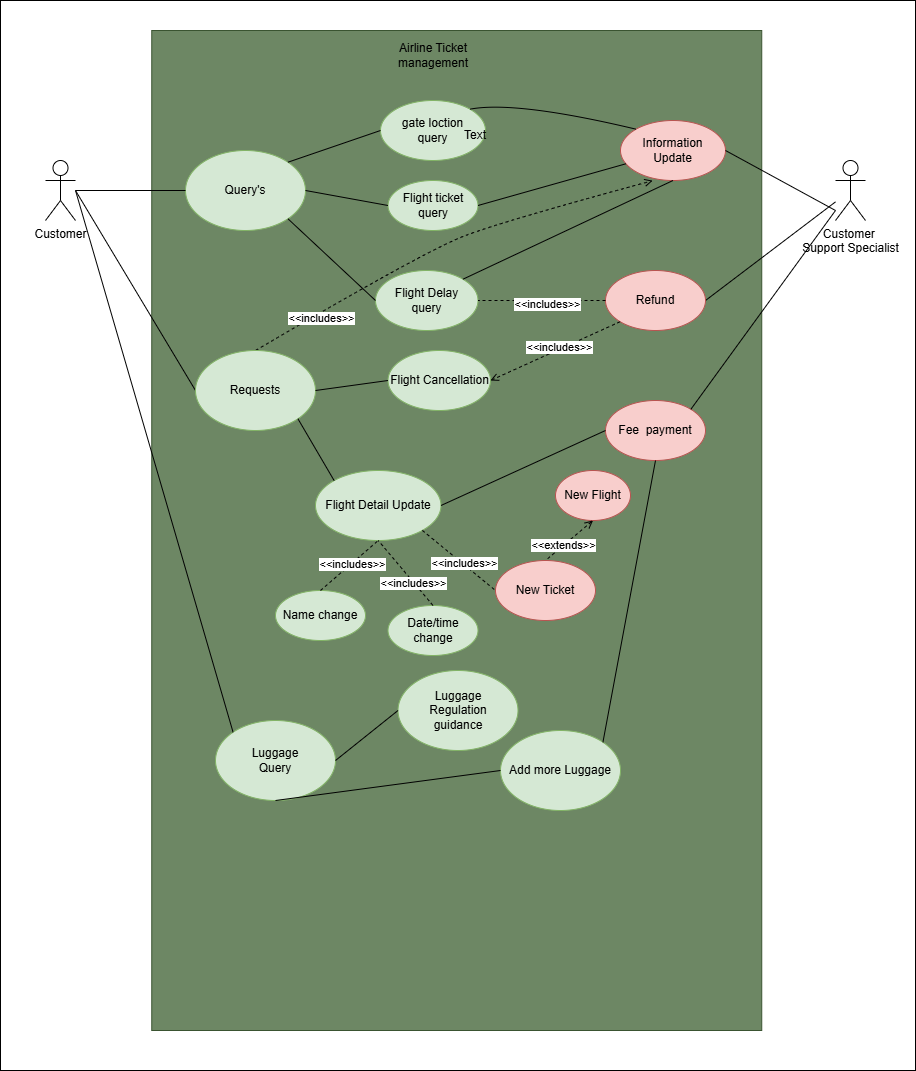

The diagram above was exported from draw.io. Its source (the exported page's mxGraphModel, read from the mxfile embedded in the PNG):
<mxGraphModel dx="874" dy="1663" grid="1" gridSize="10" guides="1" tooltips="1" connect="1" arrows="1" fold="1" page="1" pageScale="1" pageWidth="850" pageHeight="1100" math="0" shadow="0">
  <root>
    <mxCell id="0" />
    <mxCell id="1" parent="0" />
    <mxCell id="YvsCt8MaSUw-SsX8eenD-76" value="" style="rounded=0;whiteSpace=wrap;html=1;" parent="1" vertex="1">
      <mxGeometry x="45" y="-80" width="915" height="1070" as="geometry" />
    </mxCell>
    <mxCell id="YvsCt8MaSUw-SsX8eenD-75" value="" style="rounded=0;whiteSpace=wrap;html=1;fillColor=#6d8764;fontColor=#ffffff;strokeColor=#3A5431;" parent="1" vertex="1">
      <mxGeometry x="196.25" y="-50" width="610" height="1000" as="geometry" />
    </mxCell>
    <mxCell id="YvsCt8MaSUw-SsX8eenD-52" value="" style="endArrow=open;dashed=1;html=1;rounded=0;entryX=0.306;entryY=1.003;entryDx=0;entryDy=0;entryPerimeter=0;exitX=0.5;exitY=0;exitDx=0;exitDy=0;curved=1;endFill=0;" parent="1" source="YvsCt8MaSUw-SsX8eenD-49" target="YvsCt8MaSUw-SsX8eenD-21" edge="1">
      <mxGeometry width="50" height="50" relative="1" as="geometry">
        <mxPoint x="360" y="230" as="sourcePoint" />
        <mxPoint x="410" y="180" as="targetPoint" />
        <Array as="points">
          <mxPoint x="470" y="170" />
          <mxPoint x="550" y="140" />
        </Array>
      </mxGeometry>
    </mxCell>
    <mxCell id="YvsCt8MaSUw-SsX8eenD-53" value="&amp;lt;&amp;lt;includes&amp;gt;&amp;gt;" style="edgeLabel;html=1;align=center;verticalAlign=middle;resizable=0;points=[];" parent="YvsCt8MaSUw-SsX8eenD-52" vertex="1" connectable="0">
      <mxGeometry x="-0.7236" y="-2" relative="1" as="geometry">
        <mxPoint x="13" y="-4" as="offset" />
      </mxGeometry>
    </mxCell>
    <mxCell id="YvsCt8MaSUw-SsX8eenD-2" value="Customer" style="shape=umlActor;verticalLabelPosition=bottom;verticalAlign=top;html=1;outlineConnect=0;" parent="1" vertex="1">
      <mxGeometry x="90" y="80" width="30" height="60" as="geometry" />
    </mxCell>
    <mxCell id="YvsCt8MaSUw-SsX8eenD-3" value="Customer&amp;nbsp;&lt;div&gt;Support Specialist&lt;/div&gt;" style="shape=umlActor;verticalLabelPosition=bottom;verticalAlign=top;html=1;outlineConnect=0;" parent="1" vertex="1">
      <mxGeometry x="880" y="80" width="30" height="60" as="geometry" />
    </mxCell>
    <mxCell id="YvsCt8MaSUw-SsX8eenD-6" value="&lt;div&gt;Query's&lt;/div&gt;" style="ellipse;whiteSpace=wrap;html=1;fillColor=#d5e8d4;strokeColor=#82b366;" parent="1" vertex="1">
      <mxGeometry x="230" y="70" width="120" height="80" as="geometry" />
    </mxCell>
    <mxCell id="YvsCt8MaSUw-SsX8eenD-7" value="" style="endArrow=none;html=1;rounded=0;entryX=0;entryY=0.5;entryDx=0;entryDy=0;" parent="1" source="YvsCt8MaSUw-SsX8eenD-2" target="YvsCt8MaSUw-SsX8eenD-6" edge="1">
      <mxGeometry width="50" height="50" relative="1" as="geometry">
        <mxPoint x="400" y="320" as="sourcePoint" />
        <mxPoint x="450" y="270" as="targetPoint" />
      </mxGeometry>
    </mxCell>
    <mxCell id="YvsCt8MaSUw-SsX8eenD-8" value="Luggage&lt;div&gt;Query&lt;/div&gt;" style="ellipse;whiteSpace=wrap;html=1;fillColor=#d5e8d4;strokeColor=#82b366;" parent="1" vertex="1">
      <mxGeometry x="260" y="640" width="120" height="80" as="geometry" />
    </mxCell>
    <mxCell id="YvsCt8MaSUw-SsX8eenD-11" value="gate loction&lt;div&gt;query&lt;/div&gt;" style="ellipse;whiteSpace=wrap;html=1;fillColor=#d5e8d4;strokeColor=#82b366;" parent="1" vertex="1">
      <mxGeometry x="425" y="20" width="105" height="60" as="geometry" />
    </mxCell>
    <mxCell id="YvsCt8MaSUw-SsX8eenD-12" value="Flight ticket&lt;div&gt;query&lt;/div&gt;" style="ellipse;whiteSpace=wrap;html=1;fillColor=#d5e8d4;strokeColor=#82b366;" parent="1" vertex="1">
      <mxGeometry x="432.5" y="100" width="90" height="50" as="geometry" />
    </mxCell>
    <mxCell id="YvsCt8MaSUw-SsX8eenD-13" value="Name change" style="ellipse;whiteSpace=wrap;html=1;fillColor=#d5e8d4;strokeColor=#82b366;" parent="1" vertex="1">
      <mxGeometry x="320" y="510" width="90" height="50" as="geometry" />
    </mxCell>
    <mxCell id="YvsCt8MaSUw-SsX8eenD-14" value="Flight Detail Update" style="ellipse;whiteSpace=wrap;html=1;fillColor=#d5e8d4;strokeColor=#82b366;" parent="1" vertex="1">
      <mxGeometry x="360" y="390" width="125.5" height="70" as="geometry" />
    </mxCell>
    <mxCell id="YvsCt8MaSUw-SsX8eenD-15" value="" style="endArrow=none;html=1;rounded=0;exitX=1;exitY=0;exitDx=0;exitDy=0;entryX=0;entryY=0.5;entryDx=0;entryDy=0;" parent="1" source="YvsCt8MaSUw-SsX8eenD-6" target="YvsCt8MaSUw-SsX8eenD-11" edge="1">
      <mxGeometry width="50" height="50" relative="1" as="geometry">
        <mxPoint x="400" y="320" as="sourcePoint" />
        <mxPoint x="450" y="270" as="targetPoint" />
      </mxGeometry>
    </mxCell>
    <mxCell id="YvsCt8MaSUw-SsX8eenD-16" value="" style="endArrow=none;html=1;rounded=0;exitX=1;exitY=0.5;exitDx=0;exitDy=0;entryX=0;entryY=0.5;entryDx=0;entryDy=0;" parent="1" source="YvsCt8MaSUw-SsX8eenD-6" target="YvsCt8MaSUw-SsX8eenD-12" edge="1">
      <mxGeometry width="50" height="50" relative="1" as="geometry">
        <mxPoint x="400" y="320" as="sourcePoint" />
        <mxPoint x="450" y="270" as="targetPoint" />
      </mxGeometry>
    </mxCell>
    <mxCell id="YvsCt8MaSUw-SsX8eenD-17" value="Flight Delay&lt;div&gt;query&lt;/div&gt;" style="ellipse;whiteSpace=wrap;html=1;fillColor=#d5e8d4;strokeColor=#82b366;" parent="1" vertex="1">
      <mxGeometry x="420" y="190" width="102.5" height="60" as="geometry" />
    </mxCell>
    <mxCell id="YvsCt8MaSUw-SsX8eenD-18" value="" style="endArrow=none;html=1;rounded=0;exitX=1;exitY=1;exitDx=0;exitDy=0;entryX=0;entryY=0.5;entryDx=0;entryDy=0;" parent="1" source="YvsCt8MaSUw-SsX8eenD-6" target="YvsCt8MaSUw-SsX8eenD-17" edge="1">
      <mxGeometry width="50" height="50" relative="1" as="geometry">
        <mxPoint x="400" y="220" as="sourcePoint" />
        <mxPoint x="450" y="170" as="targetPoint" />
      </mxGeometry>
    </mxCell>
    <mxCell id="YvsCt8MaSUw-SsX8eenD-21" value="Information&lt;div&gt;Update&lt;/div&gt;" style="ellipse;whiteSpace=wrap;html=1;fillColor=#f8cecc;strokeColor=#b85450;" parent="1" vertex="1">
      <mxGeometry x="665" y="40" width="105" height="60" as="geometry" />
    </mxCell>
    <mxCell id="YvsCt8MaSUw-SsX8eenD-22" value="" style="endArrow=none;html=1;rounded=0;exitX=1;exitY=0.5;exitDx=0;exitDy=0;" parent="1" source="YvsCt8MaSUw-SsX8eenD-21" edge="1">
      <mxGeometry width="50" height="50" relative="1" as="geometry">
        <mxPoint x="580" y="200" as="sourcePoint" />
        <mxPoint x="880" y="130" as="targetPoint" />
      </mxGeometry>
    </mxCell>
    <mxCell id="YvsCt8MaSUw-SsX8eenD-24" value="" style="endArrow=none;html=1;rounded=0;exitX=1;exitY=0;exitDx=0;exitDy=0;entryX=0;entryY=0;entryDx=0;entryDy=0;curved=1;" parent="1" source="YvsCt8MaSUw-SsX8eenD-11" target="YvsCt8MaSUw-SsX8eenD-21" edge="1">
      <mxGeometry width="50" height="50" relative="1" as="geometry">
        <mxPoint x="533" y="135" as="sourcePoint" />
        <mxPoint x="628" y="100" as="targetPoint" />
        <Array as="points">
          <mxPoint x="560" y="20" />
        </Array>
      </mxGeometry>
    </mxCell>
    <mxCell id="YvsCt8MaSUw-SsX8eenD-25" value="New Ticket" style="ellipse;whiteSpace=wrap;html=1;fillColor=#f8cecc;strokeColor=#b85450;" parent="1" vertex="1">
      <mxGeometry x="540" y="480" width="100" height="60" as="geometry" />
    </mxCell>
    <mxCell id="YvsCt8MaSUw-SsX8eenD-28" value="" style="endArrow=none;html=1;rounded=0;exitX=1;exitY=0.5;exitDx=0;exitDy=0;" parent="1" source="YvsCt8MaSUw-SsX8eenD-37" target="YvsCt8MaSUw-SsX8eenD-3" edge="1">
      <mxGeometry width="50" height="50" relative="1" as="geometry">
        <mxPoint x="795.0000000000011" y="175" as="sourcePoint" />
        <mxPoint x="560" y="120" as="targetPoint" />
      </mxGeometry>
    </mxCell>
    <mxCell id="YvsCt8MaSUw-SsX8eenD-29" value="New Flight" style="ellipse;whiteSpace=wrap;html=1;fillColor=#f8cecc;strokeColor=#b85450;" parent="1" vertex="1">
      <mxGeometry x="600" y="390" width="75" height="50" as="geometry" />
    </mxCell>
    <mxCell id="YvsCt8MaSUw-SsX8eenD-32" value="" style="endArrow=none;dashed=1;html=1;rounded=0;exitX=0.5;exitY=1;exitDx=0;exitDy=0;entryX=0.5;entryY=0;entryDx=0;entryDy=0;endFill=1;startArrow=open;startFill=0;" parent="1" source="YvsCt8MaSUw-SsX8eenD-29" target="YvsCt8MaSUw-SsX8eenD-25" edge="1">
      <mxGeometry width="50" height="50" relative="1" as="geometry">
        <mxPoint x="510" y="170" as="sourcePoint" />
        <mxPoint x="560" y="120" as="targetPoint" />
      </mxGeometry>
    </mxCell>
    <mxCell id="YvsCt8MaSUw-SsX8eenD-66" value="&amp;lt;&amp;lt;extends&amp;gt;&amp;gt;" style="edgeLabel;html=1;align=center;verticalAlign=middle;resizable=0;points=[];" parent="YvsCt8MaSUw-SsX8eenD-32" vertex="1" connectable="0">
      <mxGeometry x="0.2587" y="-1" relative="1" as="geometry">
        <mxPoint as="offset" />
      </mxGeometry>
    </mxCell>
    <mxCell id="YvsCt8MaSUw-SsX8eenD-34" value="" style="endArrow=none;html=1;rounded=0;exitX=1;exitY=0;exitDx=0;exitDy=0;entryX=0.5;entryY=1;entryDx=0;entryDy=0;" parent="1" source="YvsCt8MaSUw-SsX8eenD-17" target="YvsCt8MaSUw-SsX8eenD-21" edge="1">
      <mxGeometry width="50" height="50" relative="1" as="geometry">
        <mxPoint x="540" y="164" as="sourcePoint" />
        <mxPoint x="622" y="120" as="targetPoint" />
      </mxGeometry>
    </mxCell>
    <mxCell id="YvsCt8MaSUw-SsX8eenD-37" value="Refund" style="ellipse;whiteSpace=wrap;html=1;fillColor=#f8cecc;strokeColor=#b85450;" parent="1" vertex="1">
      <mxGeometry x="650" y="190" width="100" height="60" as="geometry" />
    </mxCell>
    <mxCell id="YvsCt8MaSUw-SsX8eenD-38" value="Flight Cancellation" style="ellipse;whiteSpace=wrap;html=1;fillColor=#d5e8d4;strokeColor=#82b366;" parent="1" vertex="1">
      <mxGeometry x="432.5" y="270" width="102.5" height="60" as="geometry" />
    </mxCell>
    <mxCell id="YvsCt8MaSUw-SsX8eenD-41" value="" style="endArrow=none;html=1;rounded=0;exitX=1;exitY=0.5;exitDx=0;exitDy=0;" parent="1" source="YvsCt8MaSUw-SsX8eenD-12" target="YvsCt8MaSUw-SsX8eenD-21" edge="1">
      <mxGeometry width="50" height="50" relative="1" as="geometry">
        <mxPoint x="510" y="250" as="sourcePoint" />
        <mxPoint x="560" y="200" as="targetPoint" />
      </mxGeometry>
    </mxCell>
    <mxCell id="YvsCt8MaSUw-SsX8eenD-43" value="" style="endArrow=none;dashed=1;html=1;rounded=0;exitX=0;exitY=0.5;exitDx=0;exitDy=0;entryX=1;entryY=0.5;entryDx=0;entryDy=0;" parent="1" source="YvsCt8MaSUw-SsX8eenD-37" target="YvsCt8MaSUw-SsX8eenD-17" edge="1">
      <mxGeometry width="50" height="50" relative="1" as="geometry">
        <mxPoint x="510" y="250" as="sourcePoint" />
        <mxPoint x="560" y="200" as="targetPoint" />
      </mxGeometry>
    </mxCell>
    <mxCell id="YvsCt8MaSUw-SsX8eenD-44" value="&amp;lt;&amp;lt;includes&amp;gt;&amp;gt;" style="edgeLabel;html=1;align=center;verticalAlign=middle;resizable=0;points=[];" parent="YvsCt8MaSUw-SsX8eenD-43" vertex="1" connectable="0">
      <mxGeometry x="-0.3313" y="1" relative="1" as="geometry">
        <mxPoint x="-16" y="2" as="offset" />
      </mxGeometry>
    </mxCell>
    <mxCell id="YvsCt8MaSUw-SsX8eenD-45" value="" style="endArrow=open;dashed=1;html=1;rounded=0;exitX=0;exitY=1;exitDx=0;exitDy=0;entryX=1;entryY=0.5;entryDx=0;entryDy=0;endFill=0;startFill=0;startArrow=none;" parent="1" source="YvsCt8MaSUw-SsX8eenD-37" target="YvsCt8MaSUw-SsX8eenD-38" edge="1">
      <mxGeometry width="50" height="50" relative="1" as="geometry">
        <mxPoint x="641" y="290" as="sourcePoint" />
        <mxPoint x="530" y="280" as="targetPoint" />
      </mxGeometry>
    </mxCell>
    <mxCell id="YvsCt8MaSUw-SsX8eenD-61" value="&amp;lt;&amp;lt;includes&amp;gt;&amp;gt;" style="edgeLabel;html=1;align=center;verticalAlign=middle;resizable=0;points=[];" parent="YvsCt8MaSUw-SsX8eenD-45" vertex="1" connectable="0">
      <mxGeometry x="-0.0721" y="-2" relative="1" as="geometry">
        <mxPoint as="offset" />
      </mxGeometry>
    </mxCell>
    <mxCell id="YvsCt8MaSUw-SsX8eenD-48" value="" style="endArrow=none;html=1;rounded=0;entryX=0;entryY=0.5;entryDx=0;entryDy=0;" parent="1" target="YvsCt8MaSUw-SsX8eenD-49" edge="1">
      <mxGeometry width="50" height="50" relative="1" as="geometry">
        <mxPoint x="120" y="110" as="sourcePoint" />
        <mxPoint x="240.0000000000001" y="250" as="targetPoint" />
      </mxGeometry>
    </mxCell>
    <mxCell id="YvsCt8MaSUw-SsX8eenD-49" value="&lt;span style=&quot;background-color: transparent; color: light-dark(rgb(0, 0, 0), rgb(255, 255, 255));&quot;&gt;Requests&lt;/span&gt;" style="ellipse;whiteSpace=wrap;html=1;fillColor=#d5e8d4;strokeColor=#82b366;" parent="1" vertex="1">
      <mxGeometry x="240" y="270" width="120" height="80" as="geometry" />
    </mxCell>
    <mxCell id="YvsCt8MaSUw-SsX8eenD-51" value="" style="endArrow=none;html=1;rounded=0;exitX=1;exitY=0.5;exitDx=0;exitDy=0;entryX=0;entryY=0.5;entryDx=0;entryDy=0;" parent="1" source="YvsCt8MaSUw-SsX8eenD-49" target="YvsCt8MaSUw-SsX8eenD-38" edge="1">
      <mxGeometry width="50" height="50" relative="1" as="geometry">
        <mxPoint x="360" y="310" as="sourcePoint" />
        <mxPoint x="410" y="260" as="targetPoint" />
      </mxGeometry>
    </mxCell>
    <mxCell id="YvsCt8MaSUw-SsX8eenD-56" value="" style="endArrow=none;dashed=1;html=1;rounded=0;entryX=0.5;entryY=1;entryDx=0;entryDy=0;exitX=0.5;exitY=0;exitDx=0;exitDy=0;" parent="1" source="YvsCt8MaSUw-SsX8eenD-13" target="YvsCt8MaSUw-SsX8eenD-14" edge="1">
      <mxGeometry width="50" height="50" relative="1" as="geometry">
        <mxPoint x="715.5" y="310" as="sourcePoint" />
        <mxPoint x="765.5" y="260" as="targetPoint" />
      </mxGeometry>
    </mxCell>
    <mxCell id="YvsCt8MaSUw-SsX8eenD-57" value="&amp;lt;&amp;lt;includes&amp;gt;&amp;gt;" style="edgeLabel;html=1;align=center;verticalAlign=middle;resizable=0;points=[];" parent="YvsCt8MaSUw-SsX8eenD-56" vertex="1" connectable="0">
      <mxGeometry x="0.2617" relative="1" as="geometry">
        <mxPoint x="-5" y="5" as="offset" />
      </mxGeometry>
    </mxCell>
    <mxCell id="YvsCt8MaSUw-SsX8eenD-58" value="Date/time change" style="ellipse;whiteSpace=wrap;html=1;fillColor=#d5e8d4;strokeColor=#82b366;" parent="1" vertex="1">
      <mxGeometry x="432.5" y="525" width="90" height="50" as="geometry" />
    </mxCell>
    <mxCell id="YvsCt8MaSUw-SsX8eenD-59" value="" style="endArrow=none;dashed=1;html=1;rounded=0;entryX=0.5;entryY=1;entryDx=0;entryDy=0;exitX=0.5;exitY=0;exitDx=0;exitDy=0;" parent="1" source="YvsCt8MaSUw-SsX8eenD-58" target="YvsCt8MaSUw-SsX8eenD-14" edge="1">
      <mxGeometry width="50" height="50" relative="1" as="geometry">
        <mxPoint x="715.5" y="310" as="sourcePoint" />
        <mxPoint x="765.5" y="260" as="targetPoint" />
      </mxGeometry>
    </mxCell>
    <mxCell id="YvsCt8MaSUw-SsX8eenD-60" value="&amp;lt;&amp;lt;includes&amp;gt;&amp;gt;" style="edgeLabel;html=1;align=center;verticalAlign=middle;resizable=0;points=[];" parent="YvsCt8MaSUw-SsX8eenD-59" vertex="1" connectable="0">
      <mxGeometry x="-0.3024" relative="1" as="geometry">
        <mxPoint x="-1" as="offset" />
      </mxGeometry>
    </mxCell>
    <mxCell id="YvsCt8MaSUw-SsX8eenD-62" value="" style="endArrow=none;html=1;rounded=0;entryX=1;entryY=1;entryDx=0;entryDy=0;exitX=0;exitY=0;exitDx=0;exitDy=0;" parent="1" source="YvsCt8MaSUw-SsX8eenD-14" target="YvsCt8MaSUw-SsX8eenD-49" edge="1">
      <mxGeometry width="50" height="50" relative="1" as="geometry">
        <mxPoint x="490" y="430" as="sourcePoint" />
        <mxPoint x="540" y="380" as="targetPoint" />
      </mxGeometry>
    </mxCell>
    <mxCell id="YvsCt8MaSUw-SsX8eenD-63" value="Fee&amp;nbsp; payment" style="ellipse;whiteSpace=wrap;html=1;fillColor=#f8cecc;strokeColor=#b85450;" parent="1" vertex="1">
      <mxGeometry x="650" y="320" width="100" height="60" as="geometry" />
    </mxCell>
    <mxCell id="YvsCt8MaSUw-SsX8eenD-67" value="" style="endArrow=none;dashed=1;html=1;rounded=0;exitX=1;exitY=1;exitDx=0;exitDy=0;entryX=0;entryY=0.5;entryDx=0;entryDy=0;" parent="1" source="YvsCt8MaSUw-SsX8eenD-14" target="YvsCt8MaSUw-SsX8eenD-25" edge="1">
      <mxGeometry width="50" height="50" relative="1" as="geometry">
        <mxPoint x="490" y="430" as="sourcePoint" />
        <mxPoint x="540" y="380" as="targetPoint" />
      </mxGeometry>
    </mxCell>
    <mxCell id="YvsCt8MaSUw-SsX8eenD-68" value="&amp;lt;&amp;lt;includes&amp;gt;&amp;gt;" style="edgeLabel;html=1;align=center;verticalAlign=middle;resizable=0;points=[];" parent="YvsCt8MaSUw-SsX8eenD-67" vertex="1" connectable="0">
      <mxGeometry x="0.1295" y="1" relative="1" as="geometry">
        <mxPoint as="offset" />
      </mxGeometry>
    </mxCell>
    <mxCell id="YvsCt8MaSUw-SsX8eenD-69" value="" style="endArrow=none;html=1;rounded=0;exitX=1;exitY=0.5;exitDx=0;exitDy=0;entryX=0;entryY=0.5;entryDx=0;entryDy=0;" parent="1" source="YvsCt8MaSUw-SsX8eenD-14" target="YvsCt8MaSUw-SsX8eenD-63" edge="1">
      <mxGeometry width="50" height="50" relative="1" as="geometry">
        <mxPoint x="490" y="430" as="sourcePoint" />
        <mxPoint x="540" y="380" as="targetPoint" />
      </mxGeometry>
    </mxCell>
    <mxCell id="YvsCt8MaSUw-SsX8eenD-70" value="Add more Luggage" style="ellipse;whiteSpace=wrap;html=1;fillColor=#d5e8d4;strokeColor=#82b366;" parent="1" vertex="1">
      <mxGeometry x="545" y="650" width="120" height="80" as="geometry" />
    </mxCell>
    <mxCell id="YvsCt8MaSUw-SsX8eenD-73" value="" style="endArrow=none;html=1;rounded=0;entryX=0.5;entryY=1;entryDx=0;entryDy=0;exitX=1;exitY=0;exitDx=0;exitDy=0;" parent="1" source="YvsCt8MaSUw-SsX8eenD-70" target="YvsCt8MaSUw-SsX8eenD-63" edge="1">
      <mxGeometry width="50" height="50" relative="1" as="geometry">
        <mxPoint x="490" y="640" as="sourcePoint" />
        <mxPoint x="540" y="590" as="targetPoint" />
      </mxGeometry>
    </mxCell>
    <mxCell id="YvsCt8MaSUw-SsX8eenD-74" value="" style="endArrow=none;html=1;rounded=0;entryX=0;entryY=0;entryDx=0;entryDy=0;" parent="1" target="YvsCt8MaSUw-SsX8eenD-8" edge="1">
      <mxGeometry width="50" height="50" relative="1" as="geometry">
        <mxPoint x="120" y="110" as="sourcePoint" />
        <mxPoint x="250" y="320" as="targetPoint" />
      </mxGeometry>
    </mxCell>
    <mxCell id="YvsCt8MaSUw-SsX8eenD-77" value="Text" style="text;html=1;align=center;verticalAlign=middle;whiteSpace=wrap;rounded=0;" parent="1" vertex="1">
      <mxGeometry x="490" y="40" width="60" height="30" as="geometry" />
    </mxCell>
    <mxCell id="YvsCt8MaSUw-SsX8eenD-78" value="Airline Ticket management" style="text;html=1;align=center;verticalAlign=middle;whiteSpace=wrap;rounded=0;" parent="1" vertex="1">
      <mxGeometry x="447.5" y="-40" width="60" height="30" as="geometry" />
    </mxCell>
    <mxCell id="YvsCt8MaSUw-SsX8eenD-80" value="" style="endArrow=none;html=1;rounded=0;exitX=1;exitY=0;exitDx=0;exitDy=0;" parent="1" source="YvsCt8MaSUw-SsX8eenD-63" edge="1">
      <mxGeometry width="50" height="50" relative="1" as="geometry">
        <mxPoint x="790" y="270" as="sourcePoint" />
        <mxPoint x="880" y="130" as="targetPoint" />
      </mxGeometry>
    </mxCell>
    <mxCell id="nDoEofmhQ9d-8AAyIwMq-3" value="" style="endArrow=none;html=1;rounded=0;exitX=0.5;exitY=1;exitDx=0;exitDy=0;entryX=0;entryY=0.5;entryDx=0;entryDy=0;" edge="1" parent="1" source="YvsCt8MaSUw-SsX8eenD-8" target="YvsCt8MaSUw-SsX8eenD-70">
      <mxGeometry width="50" height="50" relative="1" as="geometry">
        <mxPoint x="420" y="830" as="sourcePoint" />
        <mxPoint x="470" y="780" as="targetPoint" />
      </mxGeometry>
    </mxCell>
    <mxCell id="nDoEofmhQ9d-8AAyIwMq-4" value="Luggage&lt;div&gt;Regulation&lt;/div&gt;&lt;div&gt;guidance&lt;/div&gt;" style="ellipse;whiteSpace=wrap;html=1;fillColor=#d5e8d4;strokeColor=#82b366;" vertex="1" parent="1">
      <mxGeometry x="442.5" y="590" width="120" height="80" as="geometry" />
    </mxCell>
    <mxCell id="nDoEofmhQ9d-8AAyIwMq-6" value="" style="endArrow=none;html=1;rounded=0;exitX=1;exitY=0.5;exitDx=0;exitDy=0;entryX=0;entryY=0.5;entryDx=0;entryDy=0;" edge="1" parent="1" source="YvsCt8MaSUw-SsX8eenD-8" target="nDoEofmhQ9d-8AAyIwMq-4">
      <mxGeometry width="50" height="50" relative="1" as="geometry">
        <mxPoint x="420" y="530" as="sourcePoint" />
        <mxPoint x="470" y="480" as="targetPoint" />
      </mxGeometry>
    </mxCell>
  </root>
</mxGraphModel>